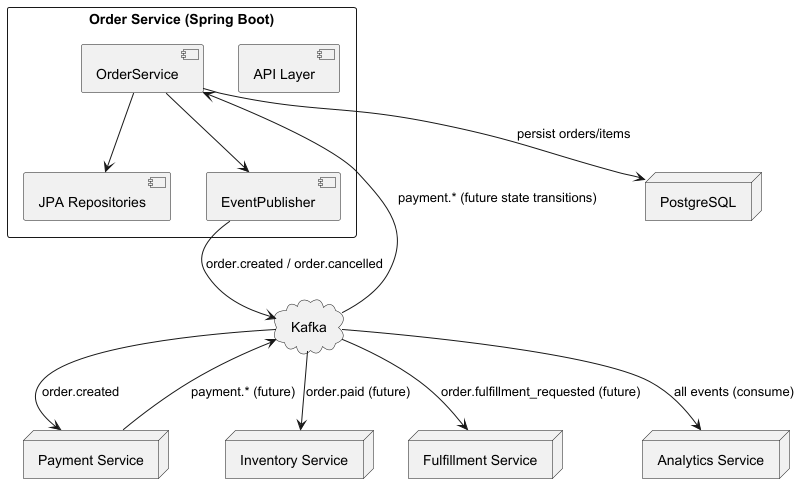

The diagram above was rendered by PlantUML. Its source (embedded in the PNG):
@startuml OrderServiceContext
skinparam monochrome true
skinparam shadowing false

rectangle "Order Service (Spring Boot)" as Order {
  [API Layer]
  [OrderService] --> [JPA Repositories]
  [EventPublisher]
}

node "PostgreSQL" as PG
cloud "Kafka" as Kafka
node "Payment Service" as Payment
node "Inventory Service" as Inventory
node "Fulfillment Service" as Fulfillment
node "Analytics Service" as Analytics

[OrderService] --> PG : persist orders/items
[OrderService] --> [EventPublisher]
[EventPublisher] --> Kafka : order.created / order.cancelled
Kafka --> Payment : order.created
Kafka --> Analytics : all events (consume)
Payment --> Kafka : payment.* (future)
Kafka --> OrderService : payment.* (future state transitions)
Kafka --> Inventory : order.paid (future)
Kafka --> Fulfillment : order.fulfillment_requested (future)
@enduml